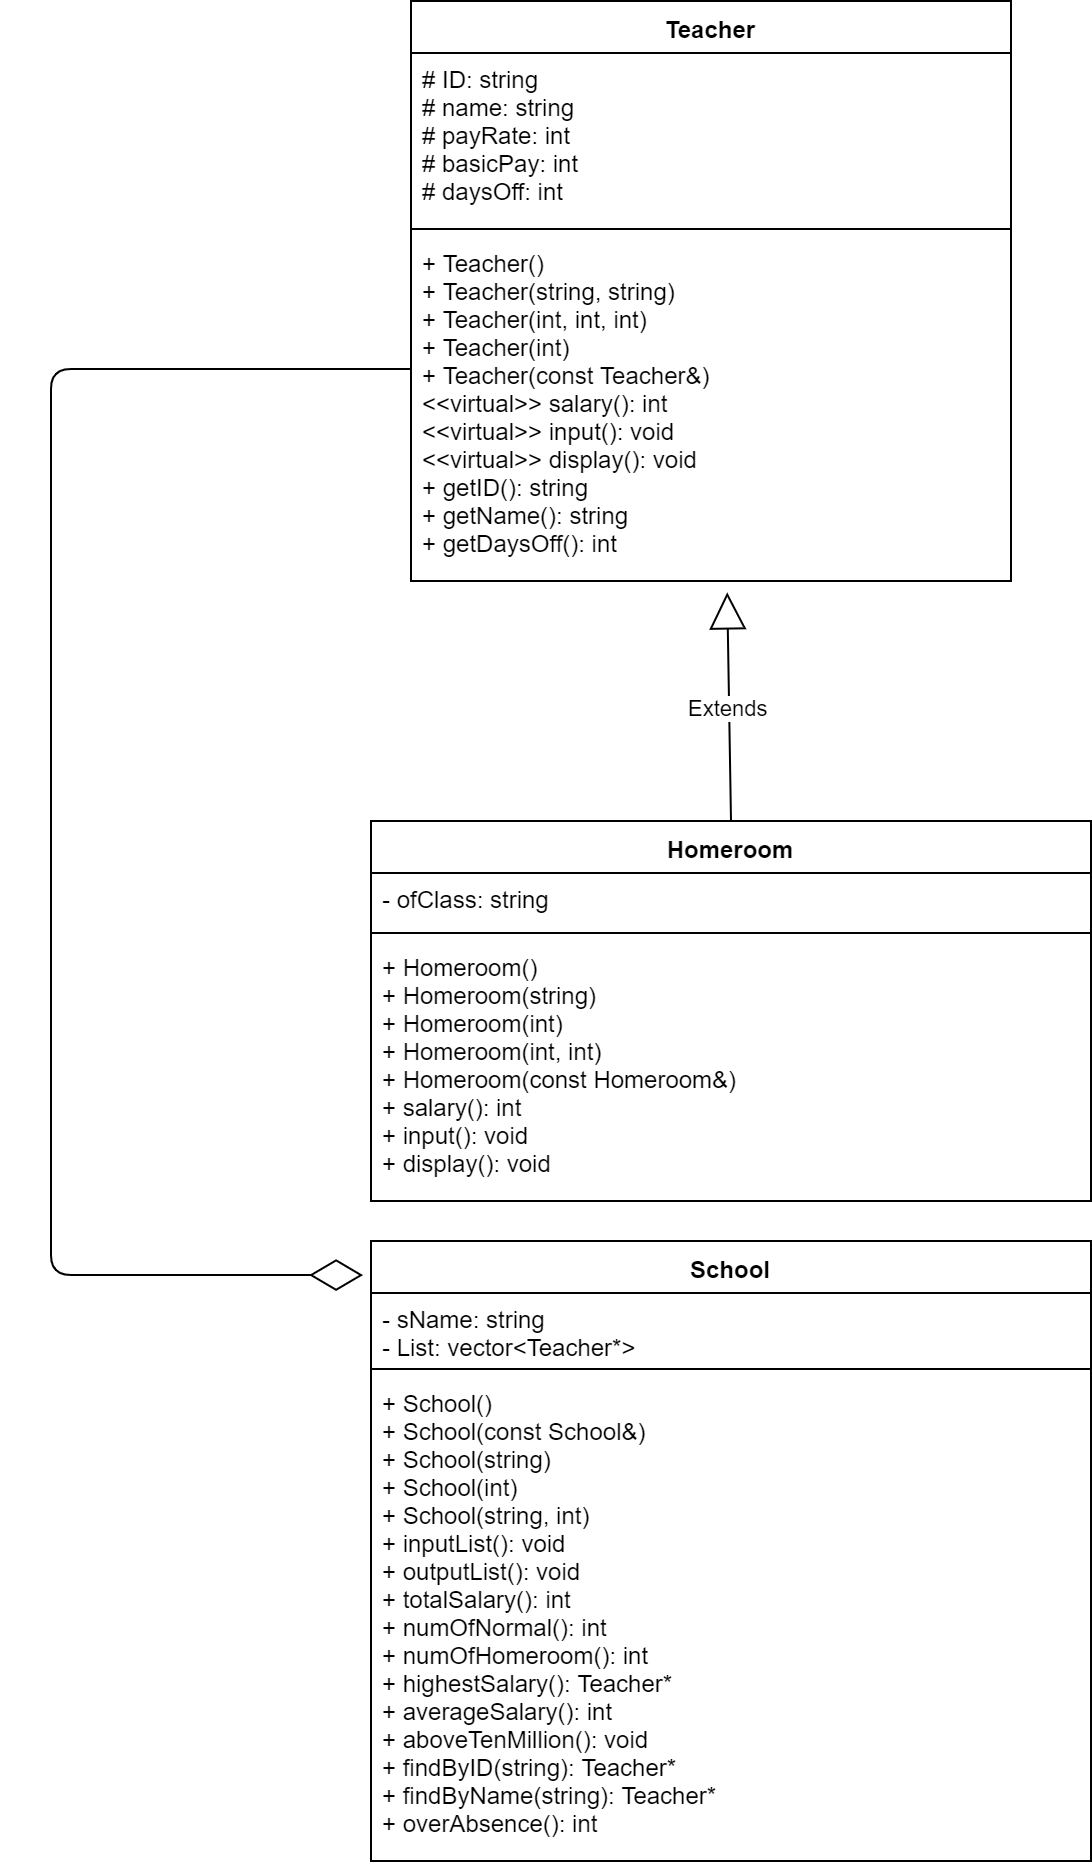

The diagram above was exported from draw.io. Its source (the exported page's mxGraphModel, read from the mxfile embedded in the PNG):
<mxGraphModel dx="1408" dy="731" grid="1" gridSize="10" guides="1" tooltips="1" connect="1" arrows="1" fold="1" page="1" pageScale="1" pageWidth="827" pageHeight="1169" math="0" shadow="0">
  <root>
    <mxCell id="0" />
    <mxCell id="1" parent="0" />
    <mxCell id="2" value="Teacher" style="swimlane;fontStyle=1;align=center;verticalAlign=top;childLayout=stackLayout;horizontal=1;startSize=26;horizontalStack=0;resizeParent=1;resizeParentMax=0;resizeLast=0;collapsible=1;marginBottom=0;" vertex="1" parent="1">
      <mxGeometry x="240" y="20" width="300" height="290" as="geometry" />
    </mxCell>
    <mxCell id="3" value="# ID: string&#10;# name: string&#10;# payRate: int&#10;# basicPay: int&#10;# daysOff: int" style="text;strokeColor=none;fillColor=none;align=left;verticalAlign=top;spacingLeft=4;spacingRight=4;overflow=hidden;rotatable=0;points=[[0,0.5],[1,0.5]];portConstraint=eastwest;" vertex="1" parent="2">
      <mxGeometry y="26" width="300" height="84" as="geometry" />
    </mxCell>
    <mxCell id="4" value="" style="line;strokeWidth=1;fillColor=none;align=left;verticalAlign=middle;spacingTop=-1;spacingLeft=3;spacingRight=3;rotatable=0;labelPosition=right;points=[];portConstraint=eastwest;" vertex="1" parent="2">
      <mxGeometry y="110" width="300" height="8" as="geometry" />
    </mxCell>
    <mxCell id="5" value="+ Teacher()&#10;+ Teacher(string, string)&#10;+ Teacher(int, int, int)&#10;+ Teacher(int)&#10;+ Teacher(const Teacher&amp;)&#10;&lt;&lt;virtual&gt;&gt; salary(): int&#10;&lt;&lt;virtual&gt;&gt; input(): void&#10;&lt;&lt;virtual&gt;&gt; display(): void&#10;+ getID(): string&#10;+ getName(): string&#10;+ getDaysOff(): int" style="text;strokeColor=none;fillColor=none;align=left;verticalAlign=top;spacingLeft=4;spacingRight=4;overflow=hidden;rotatable=0;points=[[0,0.5],[1,0.5]];portConstraint=eastwest;" vertex="1" parent="2">
      <mxGeometry y="118" width="300" height="172" as="geometry" />
    </mxCell>
    <mxCell id="6" value="Homeroom" style="swimlane;fontStyle=1;align=center;verticalAlign=top;childLayout=stackLayout;horizontal=1;startSize=26;horizontalStack=0;resizeParent=1;resizeParentMax=0;resizeLast=0;collapsible=1;marginBottom=0;" vertex="1" parent="1">
      <mxGeometry x="220" y="430" width="360" height="190" as="geometry" />
    </mxCell>
    <mxCell id="7" value="- ofClass: string" style="text;strokeColor=none;fillColor=none;align=left;verticalAlign=top;spacingLeft=4;spacingRight=4;overflow=hidden;rotatable=0;points=[[0,0.5],[1,0.5]];portConstraint=eastwest;" vertex="1" parent="6">
      <mxGeometry y="26" width="360" height="26" as="geometry" />
    </mxCell>
    <mxCell id="8" value="" style="line;strokeWidth=1;fillColor=none;align=left;verticalAlign=middle;spacingTop=-1;spacingLeft=3;spacingRight=3;rotatable=0;labelPosition=right;points=[];portConstraint=eastwest;" vertex="1" parent="6">
      <mxGeometry y="52" width="360" height="8" as="geometry" />
    </mxCell>
    <mxCell id="9" value="+ Homeroom()&#10;+ Homeroom(string)&#10;+ Homeroom(int)&#10;+ Homeroom(int, int)&#10;+ Homeroom(const Homeroom&amp;)&#10;+ salary(): int&#10;+ input(): void&#10;+ display(): void" style="text;strokeColor=none;fillColor=none;align=left;verticalAlign=top;spacingLeft=4;spacingRight=4;overflow=hidden;rotatable=0;points=[[0,0.5],[1,0.5]];portConstraint=eastwest;" vertex="1" parent="6">
      <mxGeometry y="60" width="360" height="130" as="geometry" />
    </mxCell>
    <mxCell id="10" value="Extends" style="endArrow=block;endSize=16;endFill=0;html=1;exitX=0.5;exitY=0;exitDx=0;exitDy=0;entryX=0.527;entryY=1.033;entryDx=0;entryDy=0;entryPerimeter=0;" edge="1" source="6" target="5" parent="1">
      <mxGeometry width="160" relative="1" as="geometry">
        <mxPoint x="40" y="310" as="sourcePoint" />
        <mxPoint x="200" y="310" as="targetPoint" />
      </mxGeometry>
    </mxCell>
    <mxCell id="11" value="School" style="swimlane;fontStyle=1;align=center;verticalAlign=top;childLayout=stackLayout;horizontal=1;startSize=26;horizontalStack=0;resizeParent=1;resizeParentMax=0;resizeLast=0;collapsible=1;marginBottom=0;fillColor=none;gradientColor=none;" vertex="1" parent="1">
      <mxGeometry x="220" y="640" width="360" height="310" as="geometry" />
    </mxCell>
    <mxCell id="12" value="- sName: string&#10;- List: vector&lt;Teacher*&gt;" style="text;strokeColor=none;fillColor=none;align=left;verticalAlign=top;spacingLeft=4;spacingRight=4;overflow=hidden;rotatable=0;points=[[0,0.5],[1,0.5]];portConstraint=eastwest;" vertex="1" parent="11">
      <mxGeometry y="26" width="360" height="34" as="geometry" />
    </mxCell>
    <mxCell id="13" value="" style="line;strokeWidth=1;fillColor=none;align=left;verticalAlign=middle;spacingTop=-1;spacingLeft=3;spacingRight=3;rotatable=0;labelPosition=right;points=[];portConstraint=eastwest;" vertex="1" parent="11">
      <mxGeometry y="60" width="360" height="8" as="geometry" />
    </mxCell>
    <mxCell id="14" value="+ School()&#10;+ School(const School&amp;)&#10;+ School(string)&#10;+ School(int)&#10;+ School(string, int)&#10;+ inputList(): void&#10;+ outputList(): void&#10;+ totalSalary(): int&#10;+ numOfNormal(): int&#10;+ numOfHomeroom(): int&#10;+ highestSalary(): Teacher*&#10;+ averageSalary(): int&#10;+ aboveTenMillion(): void&#10;+ findByID(string): Teacher*&#10;+ findByName(string): Teacher*&#10;+ overAbsence(): int" style="text;strokeColor=none;fillColor=none;align=left;verticalAlign=top;spacingLeft=4;spacingRight=4;overflow=hidden;rotatable=0;points=[[0,0.5],[1,0.5]];portConstraint=eastwest;" vertex="1" parent="11">
      <mxGeometry y="68" width="360" height="242" as="geometry" />
    </mxCell>
    <mxCell id="15" value="" style="endArrow=diamondThin;endFill=0;endSize=24;html=1;entryX=-0.011;entryY=0.055;entryDx=0;entryDy=0;entryPerimeter=0;exitX=0;exitY=0.384;exitDx=0;exitDy=0;exitPerimeter=0;" edge="1" source="5" target="11" parent="1">
      <mxGeometry width="160" relative="1" as="geometry">
        <mxPoint x="60" y="200" as="sourcePoint" />
        <mxPoint x="380" y="970" as="targetPoint" />
        <Array as="points">
          <mxPoint x="60" y="204" />
          <mxPoint x="60" y="657" />
        </Array>
      </mxGeometry>
    </mxCell>
  </root>
</mxGraphModel>